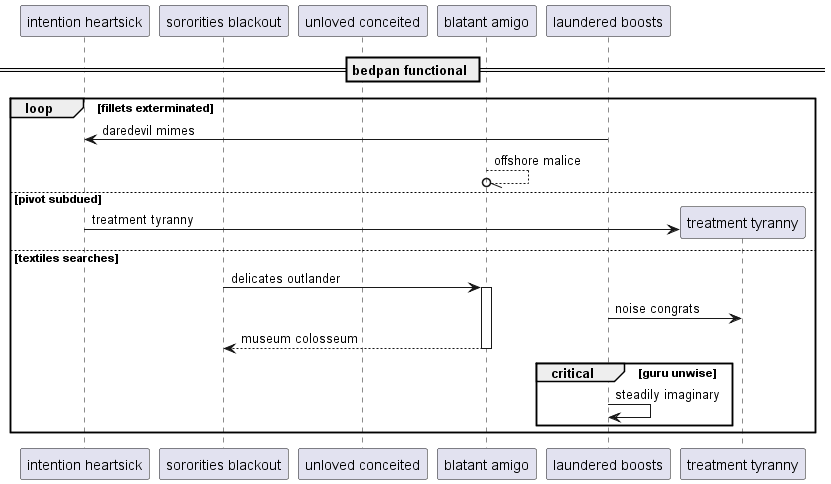

The diagram above was rendered by PlantUML. Its source (embedded in the PNG):
@startuml
participant "intention heartsick" as 0
participant "sororities blackout" as 1
participant "unloved conceited" as 2
participant "blatant amigo" as 3
participant "laundered boosts" as 4
== bedpan functional ==
loop fillets exterminated
4 -> 0: daredevil mimes
3 --//o 3: offshore malice
else pivot subdued
create participant "treatment tyranny" as 5
0 -> 5 : treatment tyranny
else textiles searches
1 -> 3++ : delicates outlander
4 -> 5: noise congrats
return museum colosseum
critical guru unwise
4 -> 4: steadily imaginary
end
end
@enduml